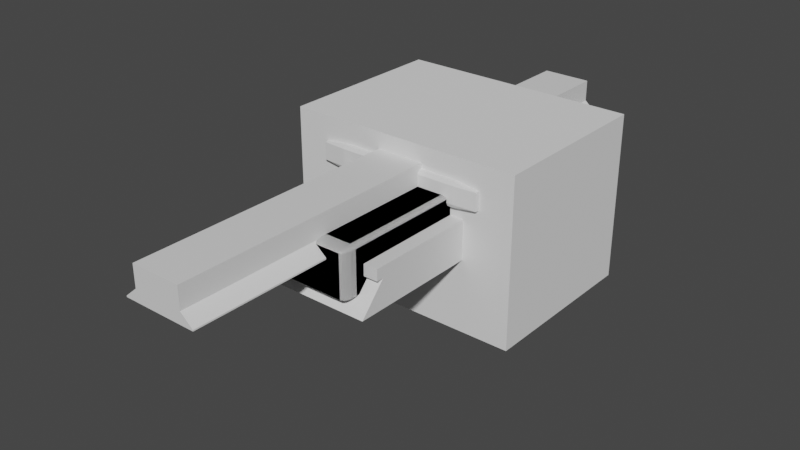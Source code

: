 # Source: deutsch_trim_servo_bracket.blend  (saved by Blender 3.4.6; exported with 4.5.12 LTS)
import bpy
from mathutils import Matrix  # noqa: F401  (used for matrix-valued properties, if any)

bpy.ops.wm.read_factory_settings(use_empty=True)
scene = bpy.context.scene
scene.name = 'Scene'

# ---- collections
col_collection = bpy.data.collections.new('Collection'); scene.collection.children.link(col_collection)

# ---- materials (node trees are filled in below, after node groups)
mat_material = bpy.data.materials.new('Material')
mat_material.alpha_threshold = 0.0
mat_material.use_transparent_shadow = False
mat_material.roughness = 0.5
mat_material.line_color = (0.0, 0.0, 0.0, 1.0)

# ---- material node trees
mat_material.use_nodes = True; mat_material.node_tree.nodes.clear()
_N = mat_material.node_tree.nodes; _L = mat_material.node_tree.links
n0 = _N.new('ShaderNodeOutputMaterial'); n0.name = 'Material Output'; n0.location = (300, 300)
n1 = _N.new('ShaderNodeBsdfPrincipled'); n1.name = 'Principled BSDF'; n1.location = (10, 300)
n1.distribution = 'GGX'
n1.subsurface_method = 'RANDOM_WALK_SKIN'
n1.inputs[3].default_value = 1.45
n1.inputs[27].default_value = (0.0, 0.0, 0.0, 1.0)
n1.inputs[28].default_value = 1.0
_L.new(n1.outputs[0], n0.inputs[0])
n0.is_active_output = True

# ---- world
world_world = bpy.data.worlds.new('World'); scene.world = world_world
world_world.use_nodes = True; world_world.node_tree.nodes.clear()
_N = world_world.node_tree.nodes; _L = world_world.node_tree.links
n0 = _N.new('ShaderNodeOutputWorld'); n0.name = 'World Output'; n0.location = (300, 300)
n1 = _N.new('ShaderNodeBackground'); n1.name = 'Background'; n1.location = (10, 300)
n1.inputs[0].default_value = (0.05088, 0.05088, 0.05088, 1.0)
_L.new(n1.outputs[0], n0.inputs[0])
n0.is_active_output = True
world_world.color = (0.05088, 0.05088, 0.05088)
world_world.use_sun_shadow = False
world_world.sun_shadow_jitter_overblur = 0.0

# ---- meshes
me_cube = bpy.data.meshes.new('Cube')
me_cube.from_pydata([(1.0, 1.0, 1.7), (1.0, 1.0, 0.0), (1.0, -1.0, 1.7), (1.0, -1.0, 0.0), (-1.0, 1.0, 1.7), (-1.0, 1.0, 0.0), (-1.0, -1.0, 1.7), (-1.0, -1.0, 0.0)], [], [(0, 4, 6, 2), (3, 2, 6, 7), (7, 6, 4, 5), (5, 1, 3, 7), (1, 0, 2, 3), (5, 4, 0, 1)])
_uv = me_cube.uv_layers.new(name='UVMap')
_uv.uv.foreach_set('vector', [0.625, 0.5, 0.875, 0.5, 0.875, 0.75, 0.625, 0.75, 0.375, 0.75, 0.625, 0.75, 0.625, 1.0, 0.375, 1.0, 0.375, 0.0, 0.625, 0.0, 0.625, 0.25, 0.375, 0.25, 0.125, 0.5, 0.375, 0.5, 0.375, 0.75, 0.125, 0.75, 0.375, 0.5, 0.625, 0.5, 0.625, 0.75, 0.375, 0.75, 0.375, 0.25, 0.625, 0.25, 0.625, 0.5, 0.375, 0.5])
me_cube.materials.append(mat_material)
me_cube.use_mirror_vertex_groups = False
me_cube.update()
me_cube_001 = bpy.data.meshes.new('Cube.001')
me_cube_001.from_pydata([(1.0, 1.0, 2.0), (1.0, 1.0, 0.0), (1.0, -1.0, 2.0), (1.0, -1.0, 0.0), (-1.0, 1.0, 2.0), (-1.0, 1.0, 0.0), (-1.0, -1.0, 2.0), (-1.0, -1.0, 0.0)], [], [(0, 4, 6, 2), (3, 2, 6, 7), (7, 6, 4, 5), (5, 1, 3, 7), (1, 0, 2, 3), (5, 4, 0, 1)])
_uv = me_cube_001.uv_layers.new(name='UVMap')
_uv.uv.foreach_set('vector', [0.625, 0.5, 0.875, 0.5, 0.875, 0.75, 0.625, 0.75, 0.375, 0.75, 0.625, 0.75, 0.625, 1.0, 0.375, 1.0, 0.375, 0.0, 0.625, 0.0, 0.625, 0.25, 0.375, 0.25, 0.125, 0.5, 0.375, 0.5, 0.375, 0.75, 0.125, 0.75, 0.375, 0.5, 0.625, 0.5, 0.625, 0.75, 0.375, 0.75, 0.375, 0.25, 0.625, 0.25, 0.625, 0.5, 0.375, 0.5])
me_cube_001.materials.append(mat_material)
me_cube_001.use_mirror_vertex_groups = False
me_cube_001.update()
me_cube_002 = bpy.data.meshes.new('Cube.002')
me_cube_002.from_pydata([(1.0, 1.0, 2.0), (1.0, 1.24, 0.0), (1.0, -1.0, 2.0), (1.0, -1.24, 0.0), (-1.0, 1.0, 2.0), (-1.0, 1.24, 0.0), (-1.0, -1.0, 2.0), (-1.0, -1.24, 0.0)], [], [(0, 4, 6, 2), (3, 2, 6, 7), (7, 6, 4, 5), (5, 1, 3, 7), (1, 0, 2, 3), (5, 4, 0, 1)])
_uv = me_cube_002.uv_layers.new(name='UVMap')
_uv.uv.foreach_set('vector', [0.625, 0.5, 0.875, 0.5, 0.875, 0.75, 0.625, 0.75, 0.375, 0.75, 0.625, 0.75, 0.625, 1.0, 0.375, 1.0, 0.375, 0.0, 0.625, 0.0, 0.625, 0.25, 0.375, 0.25, 0.125, 0.5, 0.375, 0.5, 0.375, 0.75, 0.125, 0.75, 0.375, 0.5, 0.625, 0.5, 0.625, 0.75, 0.375, 0.75, 0.375, 0.25, 0.625, 0.25, 0.625, 0.5, 0.375, 0.5])
me_cube_002.materials.append(mat_material)
me_cube_002.use_mirror_vertex_groups = False
me_cube_002.update()
me_cube_003 = bpy.data.meshes.new('Cube.003')
me_cube_003.from_pydata([(1.0, 1.0, 2.0), (0.6648, 1.0, 0.0), (1.0, -1.0, 2.0), (0.6648, -1.0, 0.0), (-1.0, 1.0, 2.0), (-0.6648, 1.0, 0.0), (-1.0, -1.0, 2.0), (-0.6648, -1.0, 0.0), (-0.6648, 1.0, -3.62), (-0.6648, -1.0, -3.62), (0.6648, 1.0, -3.62), (0.6648, -1.0, -3.62), (0.9982, 1.0, 1.783), (-0.9982, -1.0, 1.783), (0.9982, -1.0, 1.783), (-0.9982, 1.0, 1.783)], [], [(0, 4, 6, 2), (14, 2, 6, 13), (13, 6, 4, 15), (7, 5, 8, 9), (12, 0, 2, 14), (15, 4, 0, 12), (8, 10, 11, 9), (1, 3, 11, 10), (5, 1, 10, 8), (3, 7, 9, 11), (5, 15, 12, 1), (1, 12, 14, 3), (7, 13, 15, 5), (3, 14, 13, 7)])
_uv = me_cube_003.uv_layers.new(name='UVMap')
_uv.uv.foreach_set('vector', [0.625, 0.5, 0.875, 0.5, 0.875, 0.75, 0.625, 0.75, 0.5979, 0.75, 0.625, 0.75, 0.625, 1.0, 0.5979, 1.0, 0.5979, 0.0, 0.625, 0.0, 0.625, 0.25, 0.5979, 0.25, 0.375, 0.0, 0.375, 0.25, 0.375, 0.25, 0.375, 0.0, 0.5979, 0.5, 0.625, 0.5, 0.625, 0.75, 0.5979, 0.75, 0.5979, 0.25, 0.625, 0.25, 0.625, 0.5, 0.5979, 0.5, 0.125, 0.5, 0.375, 0.5, 0.375, 0.75, 0.125, 0.75, 0.375, 0.5, 0.375, 0.75, 0.375, 0.75, 0.375, 0.5, 0.375, 0.25, 0.375, 0.5, 0.375, 0.5, 0.375, 0.25, 0.375, 0.75, 0.375, 1.0, 0.375, 1.0, 0.375, 0.75, 0.375, 0.25, 0.5979, 0.25, 0.5979, 0.5, 0.375, 0.5, 0.375, 0.5, 0.5979, 0.5, 0.5979, 0.75, 0.375, 0.75, 0.375, 0.0, 0.5979, 0.0, 0.5979, 0.25, 0.375, 0.25, 0.375, 0.75, 0.5979, 0.75, 0.5979, 1.0, 0.375, 1.0])
me_cube_003.materials.append(mat_material)
me_cube_003.use_mirror_vertex_groups = False
me_cube_003.update()
me_cube_006 = bpy.data.meshes.new('Cube.006')
me_cube_006.from_pydata([(-1.0, -1.0, -1.0), (-1.0, -1.0, 1.0), (-1.0, 1.0, -1.0), (-1.0, 1.0, 1.0), (1.0, -1.0, -1.0), (1.0, -1.0, 1.0), (1.0, 1.0, -1.0), (1.0, 1.0, 1.0)], [], [(0, 1, 3, 2), (2, 3, 7, 6), (6, 7, 5, 4), (4, 5, 1, 0), (2, 6, 4, 0), (7, 3, 1, 5)])
_uv = me_cube_006.uv_layers.new(name='UVMap')
_uv.uv.foreach_set('vector', [0.375, 0.0, 0.625, 0.0, 0.625, 0.25, 0.375, 0.25, 0.375, 0.25, 0.625, 0.25, 0.625, 0.5, 0.375, 0.5, 0.375, 0.5, 0.625, 0.5, 0.625, 0.75, 0.375, 0.75, 0.375, 0.75, 0.625, 0.75, 0.625, 1.0, 0.375, 1.0, 0.125, 0.5, 0.375, 0.5, 0.375, 0.75, 0.125, 0.75, 0.625, 0.5, 0.875, 0.5, 0.875, 0.75, 0.625, 0.75])
me_cube_006.update()
me_cube_005 = bpy.data.meshes.new('Cube.005')
me_cube_005.from_pydata([(-1.0, -4.647, 5.803), (-1.0, -4.647, 7.803), (-1.0, -2.647, 5.803), (-1.0, -2.647, 7.803), (1.0, -4.647, 5.803), (1.0, -4.647, 7.803), (1.0, -2.647, 5.803), (1.0, -2.647, 7.803)], [], [(0, 1, 3, 2), (2, 3, 7, 6), (6, 7, 5, 4), (4, 5, 1, 0), (2, 6, 4, 0), (7, 3, 1, 5)])
_uv = me_cube_005.uv_layers.new(name='UVMap')
_uv.uv.foreach_set('vector', [0.375, 0.0, 0.625, 0.0, 0.625, 0.25, 0.375, 0.25, 0.375, 0.25, 0.625, 0.25, 0.625, 0.5, 0.375, 0.5, 0.375, 0.5, 0.625, 0.5, 0.625, 0.75, 0.375, 0.75, 0.375, 0.75, 0.625, 0.75, 0.625, 1.0, 0.375, 1.0, 0.125, 0.5, 0.375, 0.5, 0.375, 0.75, 0.125, 0.75, 0.625, 0.5, 0.875, 0.5, 0.875, 0.75, 0.625, 0.75])
me_cube_005.update()
me_cube_007 = bpy.data.meshes.new('Cube.007')
me_cube_007.from_pydata([(-1.0, 0.0, -1.0), (-1.0, 0.0, 1.0), (-1.0, 2.0, -1.0), (-1.0, 2.0, 1.0), (1.0, 0.0, -1.0), (1.0, 0.0, 1.0), (1.0, 2.0, -1.0), (1.0, 2.0, 1.0)], [], [(0, 1, 3, 2), (2, 3, 7, 6), (6, 7, 5, 4), (4, 5, 1, 0), (2, 6, 4, 0), (7, 3, 1, 5)])
_uv = me_cube_007.uv_layers.new(name='UVMap')
_uv.uv.foreach_set('vector', [0.375, 0.0, 0.625, 0.0, 0.625, 0.25, 0.375, 0.25, 0.375, 0.25, 0.625, 0.25, 0.625, 0.5, 0.375, 0.5, 0.375, 0.5, 0.625, 0.5, 0.625, 0.75, 0.375, 0.75, 0.375, 0.75, 0.625, 0.75, 0.625, 1.0, 0.375, 1.0, 0.125, 0.5, 0.375, 0.5, 0.375, 0.75, 0.125, 0.75, 0.625, 0.5, 0.875, 0.5, 0.875, 0.75, 0.625, 0.75])
me_cube_007.update()

# ---- objects
ob_cube = bpy.data.objects.new('Cube', me_cube)
ob_cube_001 = bpy.data.objects.new('Cube.001', me_cube_001)
ob_cube_002 = bpy.data.objects.new('Cube.002', me_cube_002)
ob_cube_003 = bpy.data.objects.new('Cube.003', me_cube_003)
ob_cube_005 = bpy.data.objects.new('Cube.005', me_cube_006)
ob_cube_004 = bpy.data.objects.new('Cube.004', me_cube_005)
ob_cube_006 = bpy.data.objects.new('Cube.006', me_cube_007)

# ---- transforms, parenting, visibility, modifiers, constraints
ob_cube.location = (0.0, 0.0, 0.0)
ob_cube.scale = (10.0, 24.0, 5.0)
ob_cube.lock_rotations_4d = False
ob_cube.empty_display_type = 'ARROWS'
ob_cube.lineart.crease_threshold = 0.0
_m = ob_cube.modifiers.new('Bevel', 'BEVEL')
_m.segments = 4
_m = ob_cube.modifiers.new('Boolean', 'BOOLEAN')
_m.object = ob_cube_001
_m = ob_cube.modifiers.new('Boolean.001', 'BOOLEAN')
_m.object = ob_cube_002
_m = ob_cube.modifiers.new('Boolean.002', 'BOOLEAN')
_m.object = ob_cube_003
_m = ob_cube.modifiers.new('Boolean.003', 'BOOLEAN')
_m.object = ob_cube_004
_m = ob_cube.modifiers.new('Boolean.004', 'BOOLEAN')
_m.object = ob_cube_005
_m = ob_cube.modifiers.new('Boolean.005', 'BOOLEAN')
_m.object = ob_cube_006
_m = ob_cube.modifiers.new('Mirror', 'MIRROR')
_m.use_axis = (True, True, False)
ob_cube_001.location = (0.0, 0.0, 3.0)
ob_cube_001.scale = (12.5, 20.0, 1.0)
ob_cube_001.lock_rotations_4d = False
ob_cube_001.empty_display_type = 'ARROWS'
ob_cube_001.lineart.crease_threshold = 0.0
ob_cube_002.location = (0.0, 0.0, -2.0)
ob_cube_002.scale = (12.5, 18.75, 2.5)
ob_cube_002.lock_rotations_4d = False
ob_cube_002.empty_display_type = 'ARROWS'
ob_cube_002.lineart.crease_threshold = 0.0
ob_cube_003.location = (0.0, 0.0, 8.286)
ob_cube_003.rotation_euler = (0.0, 3.142, 0.0)
ob_cube_003.scale = (6.571, 48.23, 1.05)
ob_cube_003.lock_rotations_4d = False
ob_cube_003.empty_display_type = 'ARROWS'
ob_cube_003.lineart.crease_threshold = 0.0
ob_cube_005.location = (0.0, 0.0, 8.997)
ob_cube_005.scale = (15.29, 1.0, 2.155)
_m = ob_cube_005.modifiers.new('Bevel', 'BEVEL')
_m.width = 0.28
_m.width_pct = 0.28
ob_cube_004.location = (0.0, 0.0, 0.0)
ob_cube_004.scale = (3.463, 4.591, 1.0)
_m = ob_cube_004.modifiers.new('Bevel', 'BEVEL')
_m.width = 0.4
_m.width_pct = 0.4
_m.segments = 2
ob_cube_006.location = (0.0, 0.0, 0.0)
ob_cube_006.scale = (21.45, 15.56, 15.0)

# ---- collection membership
col_collection.objects.link(ob_cube)
col_collection.objects.link(ob_cube_001)
col_collection.objects.link(ob_cube_002)
col_collection.objects.link(ob_cube_003)
col_collection.objects.link(ob_cube_005)
col_collection.objects.link(ob_cube_004)
col_collection.objects.link(ob_cube_006)

# ---- scene / render settings (as saved in the file)
scene.frame_start = 1; scene.frame_end = 250; scene.frame_set(1)
scene.render.engine = 'BLENDER_EEVEE_NEXT'
scene.cycles.sampling_pattern = 'TABULATED_SOBOL'
scene.cycles.use_light_tree = False
scene.view_settings.view_transform = 'Filmic'
bpy.context.view_layer.update()

# ---- added for rendering (the .blend has no active camera and no usable light): camera, sun
cam_auto = bpy.data.cameras.new('AutoCamera')
cam_auto.lens = 50.0
cam_auto.sensor_width = 36.0
cam_auto.clip_end = 1782.06
ob_auto_camera = bpy.data.objects.new('AutoCamera', cam_auto)
scene.collection.objects.link(ob_auto_camera)
ob_auto_camera.location = (101.542, -121.85, 81.2337)
ob_auto_camera.rotation_euler = (1.09748, -7.21219e-08, 0.694738)
scene.camera = ob_auto_camera
light_auto_sun = bpy.data.lights.new('AutoSun', 'SUN')
light_auto_sun.energy = 3.0
light_auto_sun.angle = 0.0523599
ob_auto_sun = bpy.data.objects.new('AutoSun', light_auto_sun)
scene.collection.objects.link(ob_auto_sun)
ob_auto_sun.rotation_euler = (0.872665, 0.174533, 0.523599)
bpy.context.view_layer.update()
